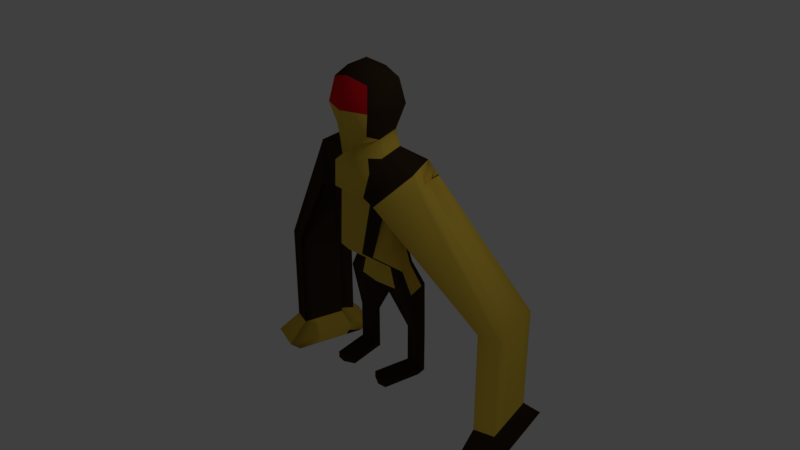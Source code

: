 # Source: PADBiclops1.blend  (saved by Blender 2.79.0; exported with 4.5.12 LTS)
import bpy
from mathutils import Matrix  # noqa: F401  (used for matrix-valued properties, if any)

bpy.ops.wm.read_factory_settings(use_empty=True)
scene = bpy.context.scene
scene.name = 'Scene'

# ---- collections
col_collection_1 = bpy.data.collections.new('Collection 1'); scene.collection.children.link(col_collection_1)
col_collection_10 = bpy.data.collections.new('Collection 10'); scene.collection.children.link(col_collection_10)

# ---- materials (node trees are filled in below, after node groups)
mat_gorrila = bpy.data.materials.new('Gorrila')
mat_gorrila.alpha_threshold = 0.0
mat_gorrila.use_transparent_shadow = False
mat_gorrila.diffuse_color = (1.0, 1.0, 1.0, 1.0)
mat_gorrila.roughness = 0.5
mat_gorrila.line_color = (0.0, 0.0, 0.0, 1.0)
mat_gor_shirt = bpy.data.materials.new('Gor_Shirt')
mat_gor_shirt.alpha_threshold = 0.0
mat_gor_shirt.use_transparent_shadow = False
mat_gor_shirt.diffuse_color = (0.04203, 0.02497, 0.01236, 1.0)
mat_gor_shirt.roughness = 0.5
mat_gor_skin = bpy.data.materials.new('Gor_Skin')
mat_gor_skin.alpha_threshold = 0.0
mat_gor_skin.use_transparent_shadow = False
mat_gor_skin.diffuse_color = (0.8, 0.5454, 0.06092, 1.0)
mat_gor_skin.roughness = 0.5
mat_gor_face = bpy.data.materials.new('Gor_Face')
mat_gor_face.alpha_threshold = 0.0
mat_gor_face.use_transparent_shadow = False
mat_gor_face.diffuse_color = (0.8, 0.006018, 0.01494, 1.0)
mat_gor_face.roughness = 0.5

# ---- material node trees

# ---- world
world_world = bpy.data.worlds.new('World'); scene.world = world_world
world_world.color = (0.05088, 0.05088, 0.05088)
world_world.use_sun_shadow = False
world_world.sun_shadow_jitter_overblur = 0.0
world_world.cycles.sampling_method = 'MANUAL'

# ---- cameras
cam_camera = bpy.data.cameras.new('Camera')
cam_camera.clip_end = 100.0
cam_camera.lens = 35.0
cam_camera.sensor_width = 32.0
cam_camera.sensor_height = 18.0
cam_camera.ortho_scale = 7.314
cam_camera.dof.focus_distance = 0.0
cam_camera.dof.aperture_fstop = 128.0

# ---- lights
light_lamp = bpy.data.lights.new('Lamp', 'POINT')
light_lamp.transmission_factor = 0.0
light_lamp.cutoff_distance = 30.0
light_lamp.energy = 100.0
light_lamp.shadow_buffer_clip_start = 1.001
light_lamp.shadow_soft_size = 0.1
light_lamp.shadow_maximum_resolution = 0.006
light_lamp.use_absolute_resolution = True

# ---- meshes
me_cube = bpy.data.meshes.new('Cube')
me_cube.from_pydata([(0.4898, 0.5234, 3.519), (0.519, -0.4784, 3.566), (0.5916, 0.541, 4.857), (0.5916, -0.4888, 4.857), (0.5137, -0.05535, 3.378), (0.7079, 0.6568, 4.203), (0.7079, -0.6045, 4.203), (0.7079, 0.02614, 5.004), (0.9704, 0.02614, 4.203), (1.521, 0.6367, 2.973), (1.702, -0.06535, 2.789), (0.7179, -0.1736, 2.974), (0.6518, 0.5168, 3.113), (1.09, 1.009, -0.8428), (1.19, 0.4064, -0.9348), (0.7531, -0.5325, 0.3826), (0.6478, 0.7065, 0.5161), (0.8852, 0.3828, -0.3373), (0.7835, 0.833, -0.2213), (0.6391, 0.6949, 0.5163), (0.7835, 0.833, -0.2213), (1.692, 0.8509, 2.549), (0.5014, 0.242, 3.451), (0.6482, 0.2906, 4.929), (0.8355, 0.3501, 4.203), (1.609, 0.2953, 2.884), (0.684, 0.181, 3.045), (1.139, 0.7158, -0.8875), (1.222, 0.1355, 0.509), (0.833, 0.614, -0.2777), (1.36, 0.3173, 2.139), (0.7921, 0.7038, 2.195), (0.9077, 0.2064, 2.038), (1.794, 0.4144, 2.478), (1.902, -0.04666, 2.404), (0.5064, 0.1216, 3.421), (0.6723, 0.1836, 4.959), (0.8901, 0.219, 4.203), (1.646, 0.1493, 2.846), (1.159, 0.5906, -0.9066), (0.6977, 0.03748, 3.016), (1.032, -0.1349, 0.4578), (0.8541, 0.5204, -0.3018), (1.838, 0.2278, 2.448), (0.6679, 0.3489, 3.079), (0.9347, 0.421, 0.5126), (0.8082, 0.7235, -0.2495), (1.266, 0.7184, 2.204), (0.4956, 0.3827, 3.485), (0.6199, 0.4158, 4.893), (0.7717, 0.5034, 4.203), (1.565, 0.466, 2.929), (1.115, 0.8622, -0.8651), (0.8499, 0.4551, 2.116), (1.743, 0.6327, 2.514), (1.521, 0.6323, 2.973), (0.5986, 0.9611, 2.45), (0.7921, 0.693, 2.195), (0.987, -0.7071, 1.925), (1.03, -0.3192, 1.871), (0.5986, 0.9428, 2.45), (0.693, 0.5416, 2.323), (0.8682, -0.2026, 2.086), (0.7875, 0.1405, 2.195), (0.9572, -0.006382, 1.97), (3.181, 2.05, -1.033), (3.276, 1.649, -1.033), (3.849, 1.826, -1.033), (3.755, 2.227, -1.033), (3.57, 0.4003, -1.033), (4.141, 0.5771, -1.033), (3.451, 0.9048, -1.033), (4.023, 1.082, -1.033), (3.943, 1.425, -1.033), (3.375, 1.811, -1.033), (3.613, 0.7882, -1.033), (3.432, 1.563, -1.033), (3.37, 1.248, -1.033), (3.54, 1.101, -1.033), (3.49, 1.314, -1.033), (3.181, 2.05, -3.976), (3.276, 1.649, -3.976), (3.849, 1.826, -3.976), (3.755, 2.227, -3.976), (4.141, 0.5771, -3.976), (3.451, 0.9048, -3.976), (3.37, 1.248, -3.976), (4.023, 1.082, -3.976), (3.943, 1.425, -3.976), (3.375, 1.811, -3.976), (3.57, 0.4003, -3.976), (3.613, 0.7882, -3.976), (3.432, 1.563, -3.976), (3.54, 1.101, -3.976), (3.49, 1.314, -3.976), (2.939, 2.545, -4.561), (3.097, 1.875, -4.561), (4.054, 2.17, -4.561), (3.897, 2.84, -4.561), (3.588, -0.2089, -4.561), (4.541, 0.08622, -4.561), (3.255, 1.206, -4.561), (4.344, 0.9282, -4.561), (4.21, 1.501, -4.561), (3.262, 2.146, -4.561), (3.659, 0.4385, -4.561), (3.359, 1.731, -4.561), (3.389, 0.6331, -4.561), (3.538, 0.9606, -4.561), (3.455, 1.316, -4.561), (3.077, 2.263, -4.876), (3.199, 1.746, -4.876), (3.937, 1.974, -4.876), (3.816, 2.491, -4.876), (3.577, 0.1381, -4.876), (4.313, 0.3658, -4.876), (4.161, 1.016, -4.876), (4.058, 1.457, -4.876), (3.326, 1.955, -4.876), (3.633, 0.6377, -4.876), (3.401, 1.635, -4.876), (3.424, 0.7878, -4.876), (3.32, 1.23, -4.876), (3.539, 1.041, -4.876), (3.475, 1.315, -4.876), (0.2658, 0.5272, 3.444), (0.2817, -0.6274, 3.347), (0.321, 0.594, 4.924), (0.321, -0.5417, 4.924), (0.3841, 0.7762, 4.203), (0.3841, -0.7239, 4.203), (0.3841, 0.02614, 5.156), (0.2788, -0.255, 3.282), (0.4654, 0.7011, 2.894), (0.6457, -0.5158, 2.656), (0.3896, -0.3297, 2.93), (0.3537, 0.542, 3.06), (0.5917, 1.069, -0.8697), (0.4298, 0.7816, 2.147), (0.3516, 0.7487, 0.4752), (0.4804, 0.316, -0.3374), (0.4252, 0.8748, -0.2625), (0.6457, 0.329, -0.9299), (0.9171, 0.6785, -3.447), (0.3517, 0.3178, 5.037), (1.176, 0.7153, -3.447), (0.3649, 0.1998, 5.085), (0.3364, 0.4559, 4.981), (1.161, 0.8028, -3.447), (0.4654, 0.6899, 2.894), (0.5356, -0.6338, 2.005), (0.3248, 0.9075, 2.381), (0.5589, -0.407, 1.88), (0.4298, 0.7802, 2.147), (0.4087, -0.599, 0.3814), (0.008436, 0.7974, -1.379), (0.01833, 0.6618, -1.39), (0.01325, 0.7315, -1.384), (0.0153, 0.7033, -1.387), (0.01084, 0.7644, -1.382), (1.161, 0.8028, -2.345), (1.176, 0.7153, -2.345), (0.9171, 0.6785, -2.345), (0.6191, 0.8366, -2.345), (1.14, 0.9318, -2.345), (1.151, 0.8622, -2.345), (0.6144, 0.901, -2.345), (0.8915, 1.03, -2.345), (0.6156, 0.8853, -2.345), (1.128, 1.001, -2.345), (0.6177, 0.8563, -2.345), (0.6167, 0.8697, -2.345), (0.6191, 0.8366, -3.447), (1.14, 0.9318, -3.447), (1.151, 0.8622, -3.447), (0.6144, 0.901, -3.447), (0.8915, 1.03, -3.447), (0.6156, 0.8853, -3.447), (1.128, 1.001, -3.447), (0.6177, 0.8563, -3.447), (0.6167, 0.8697, -3.447), (1.161, 0.8028, -3.641), (1.176, 0.7153, -3.641), (0.9171, 0.6785, -3.641), (0.6191, 0.8366, -3.641), (1.14, 0.9318, -3.641), (1.151, 0.8622, -3.641), (0.6144, 0.901, -3.641), (0.8915, 1.03, -3.641), (0.8977, 0.9445, -3.641), (0.6156, 0.8853, -3.641), (1.128, 1.001, -3.641), (0.6177, 0.8563, -3.641), (0.9093, 0.786, -3.641), (0.9039, 0.8591, -3.641), (0.6167, 0.8697, -3.641), (0.7298, -0.3923, -3.447), (0.4318, -0.2342, -3.447), (0.9882, -0.3555, -3.641), (0.9882, -0.3555, -3.447), (0.7298, -0.3923, -3.641), (0.4318, -0.2342, -3.641), (-0.4898, 0.5234, 3.519), (-0.519, -0.4784, 3.566), (-0.5916, 0.541, 4.857), (-0.5916, -0.4888, 4.857), (-0.5137, -0.05535, 3.378), (0.0, 0.5317, 3.354), (-0.7079, 0.6568, 4.203), (0.0, -0.8042, 3.087), (-0.7079, -0.6045, 4.203), (-0.7079, 0.02614, 5.004), (0.0, 0.6568, 5.004), (0.0, -0.6045, 5.004), (0.0, 0.918, 4.203), (0.0, -0.8657, 4.203), (-0.9704, 0.02614, 4.203), (0.0, 0.02614, 5.336), (0.0, -0.4919, 3.169), (-1.521, 0.6367, 2.973), (-1.702, -0.06535, 2.789), (0.0, 0.6717, 2.709), (0.0, -0.4578, 2.59), (0.0, 0.572, 2.996), (-0.7179, -0.1736, 2.974), (-0.6518, 0.5168, 3.113), (0.0, -0.5148, 2.877), (-1.09, 1.009, -0.8428), (-1.19, 0.4064, -0.9348), (0.0, 1.141, -0.9017), (0.0, 0.2371, -0.9242), (0.0, -0.5468, 2.099), (0.0, 0.8738, 2.089), (-0.7531, -0.5325, 0.3826), (0.0, 0.7987, 0.4267), (-0.6478, 0.7065, 0.5161), (-0.8852, 0.3828, -0.3373), (0.0, 0.2368, -0.3375), (0.0, 0.9244, -0.3115), (-0.7835, 0.833, -0.2213), (0.0, 0.7987, 0.4267), (-0.6391, 0.6949, 0.5163), (0.0, 0.9244, -0.3115), (-0.7835, 0.833, -0.2213), (-1.692, 0.8509, 2.549), (-0.5014, 0.242, 3.451), (-0.6482, 0.2906, 4.929), (-0.8355, 0.3501, 4.203), (0.0, 0.3501, 5.165), (-1.609, 0.2953, 2.884), (-0.684, 0.181, 3.045), (-1.139, 0.7158, -0.8875), (-1.222, 0.1355, 0.509), (-0.833, 0.614, -0.2777), (-1.36, 0.3173, 2.139), (-0.7921, 0.7038, 2.195), (-0.9077, 0.2064, 2.038), (-1.794, 0.4144, 2.478), (-1.902, -0.04666, 2.404), (-0.5064, 0.1216, 3.421), (-0.6723, 0.1836, 4.959), (-0.8901, 0.219, 4.203), (0.0, 0.219, 5.234), (-1.646, 0.1493, 2.846), (-1.159, 0.5906, -0.9066), (-0.6977, 0.03748, 3.016), (-1.032, -0.1349, 0.4578), (-0.8541, 0.5204, -0.3018), (-1.838, 0.2278, 2.448), (-0.6679, 0.3489, 3.079), (-0.9347, 0.421, 0.5126), (-0.8082, 0.7235, -0.2495), (-1.266, 0.7184, 2.204), (-0.4956, 0.3827, 3.485), (-0.6199, 0.4158, 4.893), (-0.7717, 0.5034, 4.203), (0.0, 0.5034, 5.085), (-1.565, 0.466, 2.929), (-1.115, 0.8622, -0.8651), (-0.8499, 0.4551, 2.116), (-1.743, 0.6327, 2.514), (-1.521, 0.6323, 2.973), (0.0, 0.657, 2.709), (0.0, 0.8438, 2.298), (-0.5986, 0.9611, 2.45), (0.0, 0.8836, 2.089), (-0.7921, 0.693, 2.195), (-0.987, -0.7071, 1.925), (-1.03, -0.3192, 1.871), (0.0, -0.5113, 1.891), (0.0, -0.6779, 0.38), (-0.5986, 0.9428, 2.45), (-0.693, 0.5416, 2.323), (-0.8682, -0.2026, 2.086), (-0.7875, 0.1405, 2.195), (-0.9572, -0.006382, 1.97), (-3.181, 2.05, -1.033), (-3.276, 1.649, -1.033), (-3.849, 1.826, -1.033), (-3.755, 2.227, -1.033), (-3.57, 0.4003, -1.033), (-4.141, 0.5771, -1.033), (-3.451, 0.9048, -1.033), (-4.023, 1.082, -1.033), (-3.943, 1.425, -1.033), (-3.375, 1.811, -1.033), (-3.613, 0.7882, -1.033), (-3.432, 1.563, -1.033), (-3.37, 1.248, -1.033), (-3.54, 1.101, -1.033), (-3.49, 1.314, -1.033), (-3.181, 2.05, -3.976), (-3.276, 1.649, -3.976), (-3.849, 1.826, -3.976), (-3.755, 2.227, -3.976), (-4.141, 0.5771, -3.976), (-3.451, 0.9048, -3.976), (-3.37, 1.248, -3.976), (-4.023, 1.082, -3.976), (-3.943, 1.425, -3.976), (-3.375, 1.811, -3.976), (-3.57, 0.4003, -3.976), (-3.613, 0.7882, -3.976), (-3.432, 1.563, -3.976), (-3.54, 1.101, -3.976), (-3.49, 1.314, -3.976), (-2.939, 2.545, -4.561), (-3.097, 1.875, -4.561), (-4.054, 2.17, -4.561), (-3.897, 2.84, -4.561), (-3.588, -0.2089, -4.561), (-4.541, 0.08622, -4.561), (-3.255, 1.206, -4.561), (-4.344, 0.9282, -4.561), (-4.21, 1.501, -4.561), (-3.262, 2.146, -4.561), (-3.659, 0.4385, -4.561), (-3.359, 1.731, -4.561), (-3.389, 0.6331, -4.561), (-3.538, 0.9606, -4.561), (-3.455, 1.316, -4.561), (-3.077, 2.263, -4.876), (-3.199, 1.746, -4.876), (-3.937, 1.974, -4.876), (-3.816, 2.491, -4.876), (-3.577, 0.1381, -4.876), (-4.313, 0.3658, -4.876), (-4.161, 1.016, -4.876), (-4.058, 1.457, -4.876), (-3.326, 1.955, -4.876), (-3.633, 0.6377, -4.876), (-3.401, 1.635, -4.876), (-3.424, 0.7878, -4.876), (-3.32, 1.23, -4.876), (-3.539, 1.041, -4.876), (-3.475, 1.315, -4.876), (-0.2658, 0.5272, 3.444), (-0.2817, -0.6274, 3.347), (-0.321, 0.594, 4.924), (-0.321, -0.5417, 4.924), (-0.3841, 0.7762, 4.203), (-0.3841, -0.7239, 4.203), (-0.3841, 0.02614, 5.156), (-0.2788, -0.255, 3.282), (-0.4654, 0.7011, 2.894), (-0.6457, -0.5158, 2.656), (-0.3896, -0.3297, 2.93), (-0.3537, 0.542, 3.06), (-0.5917, 1.069, -0.8697), (-0.4298, 0.7816, 2.147), (-0.3516, 0.7487, 0.4752), (-0.4804, 0.316, -0.3374), (-0.4252, 0.8748, -0.2625), (-0.6457, 0.329, -0.9299), (-0.9171, 0.6785, -3.447), (-0.3517, 0.3178, 5.037), (-1.176, 0.7153, -3.447), (-0.3649, 0.1998, 5.085), (-0.3364, 0.4559, 4.981), (-1.161, 0.8028, -3.447), (-0.4654, 0.6899, 2.894), (-0.5356, -0.6338, 2.005), (-0.3248, 0.9075, 2.381), (-0.5589, -0.407, 1.88), (-0.4298, 0.7802, 2.147), (-0.4087, -0.599, 0.3814), (-0.008436, 0.7974, -1.379), (0.0, 0.8105, -1.385), (-0.01833, 0.6618, -1.39), (0.0, 0.6449, -1.389), (0.0, 0.7703, -1.386), (0.0, 0.6956, -1.388), (0.0, 0.73, -1.387), (-0.01325, 0.7315, -1.384), (-0.0153, 0.7033, -1.387), (-0.01084, 0.7644, -1.382), (-1.161, 0.8028, -2.345), (-1.176, 0.7153, -2.345), (-0.9171, 0.6785, -2.345), (-0.6191, 0.8366, -2.345), (-1.14, 0.9318, -2.345), (-1.151, 0.8622, -2.345), (-0.6144, 0.901, -2.345), (-0.8915, 1.03, -2.345), (-0.6156, 0.8853, -2.345), (-1.128, 1.001, -2.345), (-0.6177, 0.8563, -2.345), (-0.6167, 0.8697, -2.345), (-0.6191, 0.8366, -3.447), (-1.14, 0.9318, -3.447), (-1.151, 0.8622, -3.447), (-0.6144, 0.901, -3.447), (-0.8915, 1.03, -3.447), (-0.6156, 0.8853, -3.447), (-1.128, 1.001, -3.447), (-0.6177, 0.8563, -3.447), (-0.6167, 0.8697, -3.447), (-1.161, 0.8028, -3.641), (-1.176, 0.7153, -3.641), (-0.9171, 0.6785, -3.641), (-0.6191, 0.8366, -3.641), (-1.14, 0.9318, -3.641), (-1.151, 0.8622, -3.641), (-0.6144, 0.901, -3.641), (-0.8915, 1.03, -3.641), (-0.8977, 0.9445, -3.641), (-0.6156, 0.8853, -3.641), (-1.128, 1.001, -3.641), (-0.6177, 0.8563, -3.641), (-0.9093, 0.786, -3.641), (-0.9039, 0.8591, -3.641), (-0.6167, 0.8697, -3.641), (-0.7298, -0.3923, -3.447), (-0.4318, -0.2342, -3.447), (-0.9882, -0.3555, -3.641), (-0.9882, -0.3555, -3.447), (-0.7298, -0.3923, -3.641), (-0.4318, -0.2342, -3.641), (0.3516, 0.7416, 0.476), (0.431, 0.8741, -0.2619), (-0.3506, 0.7418, 0.4759), (-0.4298, 0.8743, -0.262)], [], [(8, 7, 3, 6), (127, 129, 214, 212), (129, 125, 207, 214), (126, 130, 215, 209), (130, 128, 213, 215), (4, 8, 6, 1), (35, 37, 8, 4), (37, 36, 7, 8), (131, 217, 213, 128), (146, 262, 217, 131), (40, 11, 10, 38), (132, 126, 209, 218), (42, 17, 14, 39), (136, 12, 9, 133), (135, 226, 222, 134), (132, 218, 226, 135), (125, 0, 12, 136), (35, 4, 11, 40), (158, 157, 171, 170), (141, 18, 13, 137), (134, 222, 231, 150), (9, 60, 56, 55), (138, 232, 285, 153), (138, 31, 16, 139), (64, 59, 15, 41), (154, 290, 237, 140), (38, 10, 34, 43), (41, 15, 17, 42), (438, 19, 20, 439), (10, 58, 34), (47, 30, 33, 54), (60, 9, 21), (140, 237, 230, 142), (45, 28, 29, 46), (51, 25, 30, 47), (53, 32, 28, 45), (229, 137, 155, 387), (48, 22, 26, 44), (46, 29, 27, 52), (44, 26, 25, 51), (147, 276, 248, 144), (50, 49, 23, 24), (48, 50, 24, 22), (64, 32, 79, 78), (34, 58, 69, 70), (63, 62, 71, 77), (21, 54, 67, 68), (30, 43, 33), (28, 41, 42, 29), (25, 38, 43, 30), (32, 64, 41, 28), (137, 13, 169, 167), (22, 35, 40, 26), (29, 42, 39, 27), (26, 40, 38, 25), (144, 248, 262, 146), (24, 23, 36, 37), (22, 24, 37, 35), (133, 9, 55, 149), (59, 64, 78, 75), (0, 5, 50, 48), (5, 2, 49, 50), (127, 212, 276, 147), (12, 44, 51, 9), (18, 46, 52, 13), (0, 48, 44, 12), (52, 27, 165, 164), (31, 53, 45, 16), (9, 51, 47, 21), (16, 45, 46, 18), (21, 47, 54), (149, 55, 56, 151), (150, 231, 289, 152), (151, 56, 57, 153), (152, 289, 290, 154), (53, 31, 74, 76), (57, 56, 60, 31), (62, 58, 69, 71), (58, 59, 75, 69), (79, 76, 92, 94), (76, 74, 89, 92), (68, 67, 82, 83), (66, 77, 86, 81), (72, 70, 84, 87), (69, 75, 91, 90), (69, 90, 85, 71), (75, 78, 93, 91), (63, 77, 66, 61), (60, 21, 68, 65), (32, 53, 76, 79), (54, 33, 73, 67), (31, 60, 65, 74), (43, 34, 70, 72), (33, 43, 72, 73), (91, 93, 108, 105), (89, 80, 95, 104), (85, 90, 99, 107), (88, 87, 102, 103), (85, 107, 101, 86), (82, 88, 103, 97), (93, 94, 109, 108), (80, 83, 98, 95), (70, 69, 90, 84), (77, 71, 85, 86), (65, 68, 83, 80), (78, 79, 94, 93), (67, 73, 88, 82), (73, 72, 87, 88), (74, 65, 80, 89), (101, 122, 111, 96), (101, 107, 121, 122), (100, 99, 114, 115), (109, 106, 120, 124), (106, 104, 118, 120), (98, 97, 112, 113), (102, 100, 115, 116), (99, 105, 119, 114), (90, 91, 105, 99), (87, 84, 100, 102), (83, 82, 97, 98), (92, 89, 104, 106), (94, 92, 106, 109), (84, 90, 99, 100), (86, 101, 96, 81), (111, 110, 113, 112), (121, 122, 117, 116), (114, 121, 116, 115), (122, 111, 112, 117), (121, 114, 119, 123), (111, 122, 124, 120), (122, 121, 123, 124), (110, 111, 120, 118), (95, 98, 113, 110), (108, 109, 124, 123), (97, 103, 117, 112), (103, 102, 116, 117), (107, 99, 114, 121), (104, 95, 110, 118), (105, 108, 123, 119), (59, 152, 154, 15), (283, 151, 153, 285), (58, 150, 152, 59), (282, 149, 151, 283), (159, 155, 166, 168), (2, 127, 147, 49), (221, 133, 149, 282), (23, 144, 146, 36), (39, 14, 161, 160), (49, 147, 144, 23), (156, 158, 170, 163), (17, 140, 142, 14), (15, 154, 140, 17), (232, 138, 139, 234), (31, 138, 153, 57), (10, 134, 150, 58), (238, 141, 137, 229), (13, 52, 164, 169), (207, 125, 136, 223), (4, 132, 135, 11), (11, 135, 134, 10), (223, 136, 133, 221), (4, 1, 126, 132), (36, 146, 131, 7), (7, 131, 128, 3), (6, 3, 128, 130), (1, 6, 130, 126), (5, 0, 125, 129), (2, 5, 129, 127), (158, 156, 389, 391), (159, 157, 392, 390), (157, 158, 391, 392), (155, 159, 390, 387), (142, 156, 163, 162), (142, 230, 389, 156), (163, 170, 179, 172), (169, 164, 173, 178), (161, 162, 143, 145), (164, 165, 174, 173), (171, 168, 177, 180), (167, 169, 178, 176), (162, 163, 172, 143), (170, 171, 180, 179), (155, 137, 167, 166), (14, 142, 162, 161), (27, 39, 160, 165), (157, 159, 168, 171), (172, 179, 192, 184), (178, 173, 185, 191), (183, 182, 198, 200), (173, 174, 186, 185), (180, 177, 190, 195), (176, 178, 191, 188), (172, 184, 201, 197), (179, 180, 195, 192), (166, 167, 176, 175), (160, 161, 145, 148), (168, 166, 175, 177), (165, 160, 148, 174), (194, 193, 192, 195), (188, 189, 190, 187), (193, 183, 184, 192), (191, 185, 189, 188), (186, 181, 193, 194), (185, 186, 194, 189), (181, 182, 183, 193), (189, 194, 195, 190), (175, 176, 188, 187), (148, 145, 182, 181), (177, 175, 187, 190), (174, 148, 181, 186), (199, 196, 200, 198), (196, 197, 201, 200), (145, 143, 196, 199), (182, 145, 199, 198), (184, 183, 200, 201), (143, 172, 197, 196), (216, 210, 205, 211), (358, 212, 214, 360), (360, 214, 207, 356), (357, 209, 215, 361), (361, 215, 213, 359), (206, 203, 210, 216), (259, 206, 216, 261), (261, 216, 211, 260), (362, 359, 213, 217), (377, 362, 217, 262), (265, 263, 220, 224), (363, 218, 209, 357), (267, 264, 228, 236), (367, 364, 219, 225), (366, 365, 222, 226), (363, 366, 226, 218), (356, 367, 225, 202), (259, 265, 224, 206), (394, 406, 407, 393), (372, 368, 227, 239), (365, 381, 231, 222), (219, 281, 284, 291), (369, 384, 285, 232), (369, 370, 235, 255), (295, 266, 233, 288), (385, 371, 237, 290), (263, 268, 258, 220), (266, 267, 236, 233), (440, 441, 243, 241), (220, 258, 287), (272, 280, 257, 254), (291, 244, 219), (371, 373, 230, 237), (270, 271, 253, 252), (277, 272, 254, 249), (279, 270, 252, 256), (229, 387, 386, 368), (273, 269, 250, 245), (271, 278, 251, 253), (269, 277, 249, 250), (378, 375, 248, 276), (275, 247, 246, 274), (273, 245, 247, 275), (295, 309, 310, 256), (258, 301, 300, 287), (294, 308, 302, 293), (244, 299, 298, 280), (254, 257, 268), (252, 253, 267, 266), (249, 254, 268, 263), (256, 252, 266, 295), (368, 403, 405, 227), (245, 250, 265, 259), (253, 251, 264, 267), (250, 249, 263, 265), (375, 377, 262, 248), (247, 261, 260, 246), (245, 259, 261, 247), (364, 380, 281, 219), (288, 306, 309, 295), (202, 273, 275, 208), (208, 275, 274, 204), (358, 378, 276, 212), (225, 219, 277, 269), (239, 227, 278, 271), (202, 225, 269, 273), (278, 400, 401, 251), (255, 235, 270, 279), (219, 244, 272, 277), (235, 239, 271, 270), (244, 280, 272), (380, 382, 284, 281), (381, 383, 289, 231), (382, 384, 286, 284), (383, 385, 290, 289), (279, 307, 305, 255), (286, 255, 291, 284), (293, 302, 300, 287), (287, 300, 306, 288), (310, 325, 323, 307), (307, 323, 320, 305), (299, 314, 313, 298), (297, 312, 317, 308), (303, 318, 315, 301), (300, 321, 322, 306), (300, 302, 316, 321), (306, 322, 324, 309), (294, 292, 297, 308), (291, 296, 299, 244), (256, 310, 307, 279), (280, 298, 304, 257), (255, 305, 296, 291), (268, 303, 301, 258), (257, 304, 303, 268), (322, 336, 339, 324), (320, 335, 326, 311), (316, 338, 330, 321), (319, 334, 333, 318), (316, 317, 332, 338), (313, 328, 334, 319), (324, 339, 340, 325), (311, 326, 329, 314), (301, 315, 321, 300), (308, 317, 316, 302), (296, 311, 314, 299), (309, 324, 325, 310), (298, 313, 319, 304), (304, 319, 318, 303), (305, 320, 311, 296), (332, 327, 342, 353), (332, 353, 352, 338), (331, 346, 345, 330), (340, 355, 351, 337), (337, 351, 349, 335), (329, 344, 343, 328), (333, 347, 346, 331), (330, 345, 350, 336), (321, 330, 336, 322), (318, 333, 331, 315), (314, 329, 328, 313), (323, 337, 335, 320), (325, 340, 337, 323), (315, 331, 330, 321), (317, 312, 327, 332), (342, 343, 344, 341), (352, 347, 348, 353), (345, 346, 347, 352), (353, 348, 343, 342), (352, 354, 350, 345), (342, 351, 355, 353), (353, 355, 354, 352), (341, 349, 351, 342), (326, 341, 344, 329), (339, 354, 355, 340), (328, 343, 348, 334), (334, 348, 347, 333), (338, 352, 345, 330), (335, 349, 341, 326), (336, 350, 354, 339), (288, 233, 385, 383), (283, 285, 384, 382), (287, 288, 383, 381), (282, 283, 382, 380), (395, 404, 402, 386), (204, 274, 378, 358), (221, 282, 380, 364), (246, 260, 377, 375), (264, 396, 397, 228), (274, 246, 375, 378), (388, 399, 406, 394), (236, 228, 373, 371), (233, 236, 371, 385), (232, 234, 370, 369), (255, 286, 384, 369), (220, 287, 381, 365), (238, 229, 368, 372), (227, 405, 400, 278), (207, 223, 367, 356), (206, 224, 366, 363), (224, 220, 365, 366), (223, 221, 364, 367), (206, 363, 357, 203), (260, 211, 362, 377), (211, 205, 359, 362), (210, 361, 359, 205), (203, 357, 361, 210), (208, 360, 356, 202), (204, 358, 360, 208), (394, 391, 389, 388), (395, 390, 392, 393), (393, 392, 391, 394), (386, 387, 390, 395), (373, 398, 399, 388), (373, 388, 389, 230), (399, 408, 415, 406), (405, 414, 409, 400), (397, 376, 374, 398), (400, 409, 410, 401), (407, 416, 413, 404), (403, 412, 414, 405), (398, 374, 408, 399), (406, 415, 416, 407), (386, 402, 403, 368), (228, 397, 398, 373), (251, 401, 396, 264), (393, 407, 404, 395), (408, 420, 428, 415), (414, 427, 421, 409), (419, 436, 434, 418), (409, 421, 422, 410), (416, 431, 426, 413), (412, 424, 427, 414), (408, 433, 437, 420), (415, 428, 431, 416), (402, 411, 412, 403), (396, 379, 376, 397), (404, 413, 411, 402), (401, 410, 379, 396), (430, 431, 428, 429), (424, 423, 426, 425), (429, 428, 420, 419), (427, 424, 425, 421), (422, 430, 429, 417), (421, 425, 430, 422), (417, 429, 419, 418), (425, 426, 431, 430), (411, 423, 424, 412), (379, 417, 418, 376), (413, 426, 423, 411), (410, 422, 417, 379), (435, 434, 436, 432), (432, 436, 437, 433), (376, 435, 432, 374), (418, 434, 435, 376), (420, 437, 436, 419), (374, 432, 433, 408), (240, 438, 439, 242), (240, 242, 441, 440)])
me_cube.polygons.foreach_set('use_smooth', [True] * 434)
me_cube.polygons.foreach_set('material_index', [1, 1, 1, 2, 3, 1, 1, 1, 1, 1, 1, 2, 2, 1, 2, 2, 2, 2, 1, 1, 2, 0, 0, 1, 2, 2, 2, 2, 1, 2, 2, 2, 2, 2, 2, 2, 1, 2, 2, 1, 1, 1, 1, 2, 2, 2, 2, 2, 2, 2, 2, 1, 2, 2, 1, 1, 1, 1, 1, 2, 1, 1, 1, 1, 1, 2, 1, 1, 2, 1, 2, 1, 2, 1, 2, 2, 0, 2, 2, 2, 2, 2, 2, 2, 2, 2, 2, 2, 2, 2, 2, 2, 2, 2, 1, 1, 1, 1, 1, 1, 1, 1, 2, 2, 2, 2, 2, 2, 2, 1, 1, 1, 1, 1, 1, 1, 0, 1, 1, 1, 1, 1, 1, 1, 1, 1, 1, 1, 1, 1, 1, 1, 1, 1, 1, 1, 1, 1, 1, 1, 2, 1, 2, 1, 1, 0, 1, 1, 1, 1, 1, 1, 2, 1, 1, 2, 1, 2, 2, 1, 2, 2, 1, 1, 3, 2, 1, 1, 1, 1, 1, 1, 1, 1, 1, 1, 1, 1, 1, 1, 1, 1, 1, 1, 1, 1, 1, 1, 1, 1, 1, 1, 1, 1, 1, 1, 1, 1, 1, 1, 1, 1, 1, 1, 1, 1, 1, 1, 1, 1, 1, 1, 1, 1, 1, 1, 1, 1, 1, 2, 3, 1, 1, 1, 1, 1, 1, 2, 2, 1, 2, 2, 2, 2, 1, 1, 2, 0, 0, 1, 2, 2, 1, 2, 1, 1, 1, 1, 2, 2, 1, 2, 1, 2, 2, 1, 1, 1, 1, 1, 1, 1, 1, 1, 2, 1, 2, 1, 2, 2, 1, 1, 1, 1, 1, 1, 1, 1, 1, 1, 2, 2, 1, 1, 1, 1, 1, 1, 2, 1, 2, 1, 0, 1, 1, 1, 1, 1, 1, 1, 1, 1, 1, 1, 1, 1, 1, 1, 1, 1, 0, 2, 2, 2, 2, 2, 0, 2, 1, 1, 1, 1, 1, 1, 1, 2, 2, 2, 2, 2, 2, 2, 0, 0, 2, 2, 2, 2, 2, 2, 2, 2, 2, 2, 2, 2, 2, 2, 2, 0, 2, 2, 2, 2, 0, 1, 2, 1, 2, 1, 1, 2, 1, 1, 1, 1, 1, 1, 2, 1, 1, 2, 1, 2, 2, 1, 2, 2, 1, 1, 3, 2, 1, 1, 1, 1, 1, 1, 1, 1, 1, 1, 1, 1, 1, 1, 1, 1, 1, 1, 1, 1, 1, 1, 1, 1, 1, 1, 1, 1, 1, 1, 1, 1, 1, 1, 1, 1, 1, 1, 1, 1, 1, 1, 1, 1, 1, 1, 1, 1, 1, 1, 2, 2])
me_cube.materials.append(mat_gorrila)
me_cube.materials.append(mat_gor_shirt)
me_cube.materials.append(mat_gor_skin)
me_cube.materials.append(mat_gor_face)
me_cube.materials.append(None)
me_cube.use_remesh_preserve_volume = False
me_cube.use_remesh_preserve_attributes = False
me_cube.use_mirror_vertex_groups = False
me_cube.update()
arm_armature = bpy.data.armatures.new('Armature')  # bones are not reproduced

# ---- objects
ob_cube = bpy.data.objects.new('Cube', me_cube)
ob_lamp = bpy.data.objects.new('Lamp', light_lamp)
ob_camera = bpy.data.objects.new('Camera', cam_camera)
ob_armature = bpy.data.objects.new('Armature', arm_armature)

# ---- transforms, parenting, visibility, modifiers, constraints
ob_cube.parent = ob_armature
ob_cube.matrix_parent_inverse = Matrix(((1.535, 0.0, 0.0, -0.03501), (0.0, 1.535, 0.0, -0.06636), (0.0, 0.0, 1.535, 0.2483), (0.0, 0.0, 0.0, 1.0)))
ob_cube.location = (0.0, 0.0, 0.0)
ob_cube.scale = (0.484, 0.484, 0.484)
ob_cube.lock_rotations_4d = False
ob_cube.empty_display_type = 'ARROWS'
ob_cube.lineart.crease_threshold = 0.0
_vg = ob_cube.vertex_groups.new(name='Abs.m')
for _i, _w in zip([13, 14, 15, 16, 17, 18, 19, 20, 27, 28, 29, 39, 41, 42, 45, 46, 52, 137, 139, 140, 141, 142, 154, 155, 156, 157, 158, 159, 163, 166, 168, 170, 171, 227, 228, 229, 230, 233, 234, 235, 236, 237, 238, 239, 240, 241, 242, 243, 251, 252, 253, 264, 266, 267, 270, 271, 278, 290, 368, 370, 371, 372, 373, 385, 386, 387, 388, 389, 390, 391, 392, 393, 394, 395, 399, 402, 404, 406, 407, 438, 439, 440, 441], [0.1352, 0.1162, 0.07725, 0.08345, 0.6569, 0.663, 0.3577, 0.663, 0.1211, 0.086, 0.668, 0.1178, 0.09271, 0.6665, 0.09756, 0.6656, 0.127, 0.2251, 0.07223, 0.8069, 0.7462, 0.1774, 0.07561, 0.8743, 0.8677, 0.8739, 0.872, 0.875, 0.01268, 0.01444, 0.01346, 0.01253, 0.0128, 0.1376, 0.1203, 0.8238, 0.8888, 0.08266, 0.06168, 0.08727, 0.6213, 0.9864, 0.8508, 0.6321, 0.2988, 0.3683, 0.8128, 0.6515, 0.1235, 0.09168, 0.632, 0.1206, 0.09801, 0.6299, 0.1027, 0.6317, 0.1292, 0.06728, 0.2287, 0.07427, 0.7664, 0.72, 0.1879, 0.08028, 0.874, 0.8743, 0.8647, 0.8781, 0.8746, 0.8721, 0.8733, 0.8722, 0.8697, 0.8739, 0.006051, 0.007917, 0.006874, 0.005876, 0.006171, 0.3282, 0.7379, 0.3336, 0.7321]): _vg.add([_i], _w, 'REPLACE')
_vg = ob_cube.vertex_groups.new(name='Chest.M')
for _i, _w in zip([0, 1, 4, 9, 10, 11, 12, 15, 16, 17, 18, 19, 20, 21, 22, 25, 26, 28, 29, 31, 32, 35, 38, 40, 41, 42, 44, 45, 46, 47, 48, 51, 53, 54, 55, 56, 57, 58, 59, 60, 61, 62, 63, 64, 66, 77, 125, 126, 132, 133, 134, 135, 136, 138, 139, 140, 141, 149, 150, 151, 152, 153, 154, 202, 203, 206, 207, 209, 218, 219, 220, 221, 222, 223, 224, 225, 226, 231, 232, 233, 234, 235, 236, 238, 239, 240, 241, 242, 243, 244, 245, 249, 250, 252, 253, 255, 256, 259, 263, 265, 266, 267, 269, 270, 271, 273, 277, 279, 281, 282, 283, 284, 285, 286, 287, 288, 289, 290, 291, 292, 293, 294, 295, 297, 302, 308, 356, 357, 363, 364, 365, 366, 367, 369, 370, 371, 372, 380, 381, 382, 383, 384, 385, 438, 439, 440, 441], [0.07884, 0.06176, 0.1107, 0.1091, 0.06985, 0.671, 0.4945, 0.8525, 0.814, 0.133, 0.1163, 0.6423, 0.337, 0.06817, 0.09307, 0.07585, 0.5912, 0.7958, 0.1311, 0.2254, 0.1209, 0.09596, 0.07124, 0.6224, 0.7964, 0.1318, 0.548, 0.7876, 0.1267, 0.0117, 0.08935, 0.09188, 0.1529, 0.02391, 0.1092, 0.4402, 0.2259, 0.3078, 0.1741, 0.4292, 0.8023, 0.6525, 0.7806, 0.1191, 0.002212, 0.006236, 0.102, 0.097, 0.1768, 0.3931, 0.744, 0.7245, 0.5616, 0.4866, 0.824, 0.07604, 0.0552, 0.3891, 0.7143, 0.5901, 0.6974, 0.487, 0.891, 0.0861, 0.07063, 0.1283, 0.1169, 0.1574, 0.2725, 0.08052, 0.06709, 0.6251, 0.8647, 0.6513, 0.6242, 0.4438, 0.7158, 0.8779, 0.6722, 0.8353, 0.8447, 0.7941, 0.144, 0.007637, 0.1247, 0.7012, 0.6317, 0.1872, 0.3485, 0.0101, 0.1063, 0.06514, 0.5388, 0.7716, 0.1417, 0.1158, 0.07888, 0.1121, 0.06486, 0.5717, 0.7738, 0.1428, 0.4959, 0.7626, 0.1363, 0.09872, 0.07348, 0.08625, 0.08064, 0.6352, 0.6625, 0.1833, 0.6713, 0.1167, 0.2825, 0.1521, 0.8784, 0.9097, 0.1603, 0.7571, 0.6106, 0.7345, 0.08938, 0.01167, 0.007417, 0.01561, 0.107, 0.1022, 0.1895, 0.3383, 0.7065, 0.6884, 0.5062, 0.4142, 0.813, 0.09101, 0.06178, 0.3332, 0.6807, 0.4822, 0.6617, 0.4143, 0.8791, 0.6718, 0.2621, 0.6664, 0.2679]): _vg.add([_i], _w, 'REPLACE')
_vg = ob_cube.vertex_groups.new(name='Neck.m')
for _i, _w in zip([0, 1, 2, 4, 5, 6, 8, 9, 11, 12, 22, 24, 25, 26, 35, 37, 40, 44, 48, 49, 50, 51, 55, 56, 60, 125, 126, 129, 130, 132, 133, 134, 135, 136, 138, 149, 151, 153, 202, 203, 204, 206, 207, 208, 209, 210, 214, 215, 216, 218, 219, 221, 222, 223, 224, 225, 226, 232, 245, 246, 247, 249, 250, 259, 261, 265, 269, 273, 274, 275, 277, 281, 282, 283, 284, 285, 291, 356, 357, 360, 361, 363, 364, 365, 366, 367, 369, 380, 382, 384], [0.5962, 0.2688, 0.01189, 0.7153, 0.1087, 0.05733, 0.1003, 0.04356, 0.1427, 0.2596, 0.7273, 0.1127, 0.002, 0.2146, 0.746, 0.11, 0.1911, 0.2371, 0.6758, 0.002703, 0.1124, 0.02223, 0.04399, 0.05553, 0.04367, 0.7227, 0.2198, 0.1134, 0.05889, 0.5925, 0.4076, 0.0604, 0.1502, 0.3362, 0.0182, 0.4079, 0.07566, 0.01851, 0.5779, 0.2584, 0.02135, 0.654, 0.7871, 0.1154, 0.1598, 0.06171, 0.1091, 0.05833, 0.1056, 0.2951, 0.04195, 0.2342, 0.039, 0.2636, 0.1521, 0.267, 0.1094, 0.007841, 0.674, 0.004472, 0.1191, 0.003759, 0.2236, 0.6853, 0.1159, 0.2, 0.2457, 0.6373, 0.01229, 0.1192, 0.0226, 0.04236, 0.221, 0.06347, 0.05325, 0.01067, 0.03984, 0.6983, 0.2118, 0.1176, 0.06074, 0.5479, 0.3849, 0.06734, 0.1578, 0.3428, 0.01707, 0.3843, 0.07477, 0.01737]): _vg.add([_i], _w, 'REPLACE')
_vg = ob_cube.vertex_groups.new(name='Face.m')
for _i, _w in zip([0, 1, 2, 3, 4, 5, 6, 7, 8, 11, 12, 22, 23, 24, 26, 35, 36, 37, 40, 44, 48, 49, 50, 125, 126, 127, 128, 129, 130, 131, 132, 135, 136, 144, 146, 147, 202, 203, 204, 205, 206, 207, 208, 209, 210, 211, 212, 213, 214, 215, 216, 217, 218, 222, 223, 224, 225, 226, 245, 246, 247, 248, 250, 259, 260, 261, 262, 265, 269, 273, 274, 275, 276, 356, 357, 358, 359, 360, 361, 362, 363, 364, 365, 366, 367, 375, 377, 378, 380], [0.3041, 0.6607, 0.9637, 0.9744, 0.1523, 0.8725, 0.9267, 0.9799, 0.8813, 0.02285, 0.05181, 0.1554, 0.9734, 0.8678, 0.03185, 0.1354, 0.9764, 0.8707, 0.02708, 0.04289, 0.2098, 0.969, 0.8682, 0.1605, 0.6748, 0.9744, 0.9813, 0.8676, 0.9241, 0.9934, 0.2133, 0.06518, 0.04517, 0.9885, 0.9918, 0.9825, 0.3065, 0.6584, 0.9569, 0.9698, 0.1859, 0.08063, 0.8605, 0.672, 0.9184, 0.974, 0.979, 0.9846, 0.8717, 0.9233, 0.8696, 0.9967, 0.4135, 0.02616, 0.008739, 0.04743, 0.06032, 0.1395, 0.1844, 0.9668, 0.855, 0.9936, 0.05462, 0.1689, 0.97, 0.8583, 0.9963, 0.05243, 0.05829, 0.2286, 0.9622, 0.8555, 0.9874, 0.1724, 0.6756, 0.9703, 0.9788, 0.8597, 0.9195, 0.9899, 0.2388, 0.007511, 0.007034, 0.07893, 0.05602, 0.9843, 0.9877, 0.9783, 0.005572]): _vg.add([_i], _w, 'REPLACE')
_vg = ob_cube.vertex_groups.new(name='Arm.L')
for _i, _w in zip([1, 4, 6, 9, 10, 11, 12, 13, 14, 15, 16, 17, 18, 19, 20, 21, 22, 25, 26, 27, 28, 29, 30, 31, 32, 33, 34, 35, 38, 39, 40, 41, 42, 43, 44, 45, 46, 47, 51, 52, 53, 54, 55, 56, 57, 58, 59, 60, 61, 62, 63, 64, 65, 66, 67, 68, 69, 70, 71, 72, 73, 74, 75, 76, 77, 78, 79, 80, 81, 82, 83, 85, 86, 87, 88, 90, 96, 97, 98, 101, 103, 107, 126, 132, 133, 134, 135, 136, 137, 138, 139, 140, 142, 149, 150, 151, 152, 153, 154, 163, 166, 167, 168, 169, 170, 171, 175, 221, 222, 226, 231, 232, 234, 240, 255, 256, 279, 282, 283, 284, 285, 286, 288, 289, 290, 291, 295, 312, 317, 320, 323, 327, 332, 337, 338, 351, 352, 353, 369, 382, 383, 384, 398, 399, 400, 401, 402, 403, 405, 411, 412, 414, 423, 424, 427], [0.0, 0.0, 0.0, 0.7916, 1.0, 4.988e-11, 0.1873, 0.0, 0.00435, 6.816e-26, 1.121e-15, 9.546e-16, 8.388e-27, 0.0, 0.0, 1.0, 0.0, 1.0, 9.235e-05, 0.0, 2.768e-08, 2.908e-13, 1.0, 0.1077, 3.183e-10, 1.0, 1.0, 0.0, 1.0, 5.65e-18, 9.062e-12, 2.151e-24, 2.313e-14, 1.0, 0.07377, 2.644e-40, 3.733e-15, 0.9999, 0.9988, 0.0, 0.0001147, 1.0, 0.6246, 0.6659, 0.09856, 6.655e-29, 4.871e-28, 0.6577, 0.1935, 0.3412, 0.214, 7.046e-22, 0.001061, 0.5655, 0.05415, 1.102e-10, 3.812e-09, 2.9e-06, 0.916, 0.8027, 0.003838, 0.5387, 0.4724, 0.5702, 0.5723, 0.08242, 0.03411, 0.0, 0.08424, 0.0, 0.0, 0.06853, 0.0799, 0.0, 0.0, 0.03227, 0.0348, 0.0, 0.0, 0.02728, 0.0, 0.01834, 0.0, 0.0, 0.164, 5.491e-23, 0.01385, 0.04015, 0.0, 5.055e-05, 0.001159, 0.0, 0.0, 0.1685, 7.316e-37, 0.266, 0.0, 4.911e-05, 0.0, 0.0, 0.0, 0.0, 0.0, 0.0, 0.0, 0.0, 0.0, 0.05298, 0.0, 0.0, 0.0277, 4.299e-20, 0.01281, 0.0, 0.0, 0.0, 0.0, 0.05457, 0.0001256, 0.0, 2.538e-19, 0.0, 0.0, 0.006939, 0.0, 0.0, 0.0, 0.0, 0.0, 0.0, 0.0, 0.0, 0.0, 0.0, 0.0, 0.0, 0.0, 0.0, 4.831e-06, 0.003747, 0.0, 4.455e-06, 0.0, 0.0, 0.0, 0.0, 0.0, 0.0, 0.0, 0.0, 0.0, 0.0, 0.0, 0.0, 0.0]): _vg.add([_i], _w, 'REPLACE')
_vg = ob_cube.vertex_groups.new(name='Wrist.L')
for _i, _w in zip([65, 66, 67, 68, 69, 70, 71, 72, 73, 74, 75, 76, 77, 78, 79, 80, 81, 82, 83, 84, 85, 86, 89, 90, 92, 95, 96, 98, 101, 104, 106, 107, 110, 111, 113, 118], [0.5803, 0.3049, 0.9378, 0.8488, 0.3406, 0.7816, 0.3169, 0.9478, 0.9784, 0.4434, 0.509, 0.4221, 0.3081, 0.9135, 0.9568, 0.1433, 0.05711, 0.008621, 0.06054, 3.256e-05, 0.04465, 0.05378, 0.1863, 0.01539, 0.06101, 0.06399, 0.03018, 0.007708, 0.01267, 0.08155, 0.0202, 0.00283, 0.05326, 0.01556, 0.002694, 0.03266]): _vg.add([_i], _w, 'REPLACE')
_vg = ob_cube.vertex_groups.new(name='Hand.L')
for _i, _w in zip([66, 69, 71, 77, 80, 81, 82, 83, 84, 85, 86, 87, 88, 89, 90, 91, 92, 93, 94, 95, 96, 97, 98, 99, 100, 101, 102, 103, 104, 105, 106, 107, 108, 109, 110, 111, 112, 113, 114, 115, 116, 117, 118, 119, 120, 121, 122, 123, 124], [0.1034, 0.002662, 0.07178, 0.09127, 0.8399, 0.8552, 0.9676, 0.9318, 0.9596, 0.8816, 0.8631, 0.9816, 0.9879, 0.8004, 0.925, 0.9607, 0.9326, 0.9909, 0.996, 0.9229, 0.9158, 0.9743, 0.9655, 0.9686, 0.9763, 0.9285, 0.9884, 0.9919, 0.9066, 0.9654, 0.958, 0.9382, 0.9889, 0.9978, 0.9328, 0.9466, 0.9782, 0.9673, 0.9656, 0.9805, 0.9886, 0.9907, 0.9461, 0.9673, 0.9618, 0.9638, 0.9645, 0.9801, 0.983]): _vg.add([_i], _w, 'REPLACE')
_vg = ob_cube.vertex_groups.new(name='Arm.R')
for _i, _w in zip([138, 139, 151, 153, 202, 206, 219, 220, 221, 222, 223, 224, 225, 231, 232, 233, 234, 235, 244, 245, 249, 250, 252, 254, 255, 256, 257, 258, 259, 263, 265, 266, 268, 269, 270, 272, 273, 277, 279, 280, 281, 282, 283, 284, 285, 286, 287, 288, 289, 291, 292, 293, 294, 295, 296, 297, 298, 299, 300, 301, 302, 303, 305, 306, 307, 308, 309, 310, 312, 316, 317, 321, 327, 332, 338, 364, 365, 366, 367, 369, 370, 380, 381, 382, 383, 384, 385], [0.06754, 0.008437, 0.06049, 0.06736, 0.005925, 0.01105, 0.8566, 0.9106, 0.07613, 0.005647, 0.01978, 0.1713, 0.2237, 0.05153, 0.1599, 0.06284, 0.02759, 0.07102, 0.9368, 0.01844, 0.898, 0.1799, 0.1028, 0.9941, 0.844, 0.8999, 0.9744, 0.9712, 0.01529, 0.9052, 0.1727, 0.09557, 0.9784, 0.1964, 0.09232, 0.9696, 0.01814, 0.8772, 0.886, 0.9602, 0.8562, 0.07824, 0.1544, 0.7676, 0.1599, 0.8431, 0.7065, 0.8318, 0.05736, 0.8019, 0.2347, 0.3777, 0.2554, 0.8939, 0.3889, 0.4256, 0.05109, 0.1353, 0.4672, 0.1488, 0.4417, 0.02424, 0.5339, 0.6719, 0.5684, 0.4309, 0.7111, 0.02963, 0.06559, 0.05428, 0.06252, 0.01853, 0.0171, 0.01166, 0.005461, 0.2402, 0.1897, 0.06876, 0.08852, 0.4866, 0.05995, 0.2468, 0.278, 0.3958, 0.3071, 0.4865, 0.002401]): _vg.add([_i], _w, 'REPLACE')
_vg = ob_cube.vertex_groups.new(name='Wrist.R')
for _i, _w in zip([296, 297, 298, 299, 300, 301, 302, 303, 304, 305, 306, 307, 308, 309, 310, 311, 312, 313, 314, 315, 316, 317, 320, 321, 323, 326, 327, 329, 332, 335, 337, 338, 341, 342, 344, 349, 351], [0.5839, 0.4152, 0.9371, 0.8498, 0.4643, 0.8169, 0.4318, 0.95, 0.9753, 0.449, 0.2972, 0.4244, 0.4198, 0.2823, 0.9596, 0.1349, 0.07263, 0.008918, 0.05844, 0.007026, 0.05965, 0.06844, 0.1735, 0.0288, 0.05748, 0.06215, 0.04475, 0.006945, 0.02686, 0.07807, 0.01879, 0.01546, 0.05263, 0.02095, 0.002591, 0.03307, 0.003508]): _vg.add([_i], _w, 'REPLACE')
_vg = ob_cube.vertex_groups.new(name='Hand.R')
for _i, _w in zip([297, 300, 301, 302, 306, 308, 311, 312, 313, 314, 315, 316, 317, 318, 319, 320, 321, 322, 323, 324, 325, 326, 327, 328, 329, 330, 331, 332, 333, 334, 335, 336, 337, 338, 339, 340, 341, 342, 343, 344, 345, 346, 347, 348, 349, 350, 351, 352, 353, 354, 355], [0.128, 0.05407, 0.009328, 0.09746, 0.00502, 0.1162, 0.8485, 0.8575, 0.9674, 0.934, 0.9583, 0.8829, 0.8651, 0.9795, 0.9857, 0.8132, 0.9247, 0.959, 0.9361, 0.99, 0.9986, 0.9257, 0.917, 0.9745, 0.9662, 0.9674, 0.9754, 0.9289, 0.9872, 0.9908, 0.9109, 0.9642, 0.9593, 0.938, 0.9877, 0.9989, 0.935, 0.9473, 0.9781, 0.968, 0.9646, 0.9795, 0.9874, 0.9895, 0.9474, 0.9661, 0.9619, 0.9629, 0.9639, 0.9786, 0.9818]): _vg.add([_i], _w, 'REPLACE')
_vg = ob_cube.vertex_groups.new(name='Leg.L')
for _i, _w in zip([13, 14, 17, 18, 27, 29, 39, 42, 46, 52, 137, 140, 141, 142, 155, 156, 157, 158, 159, 229, 230, 238, 386, 387, 388, 389, 390, 391, 392, 393, 394, 395], [0.7881, 0.7981, 0.1822, 0.1875, 0.7919, 0.1712, 0.7947, 0.1728, 0.1764, 0.7893, 0.7249, 0.1043, 0.1631, 0.7844, 0.04029, 0.05006, 0.0361, 0.03965, 0.03578, 0.08002, 0.0506, 0.05379, 0.004484, 0.02262, 0.004739, 0.02016, 0.02108, 0.02249, 0.0213, 0.006621, 0.006364, 0.006102]): _vg.add([_i], _w, 'REPLACE')
_vg = ob_cube.vertex_groups.new(name='Shin.L')
for _i, _w in zip([13, 14, 27, 39, 52, 137, 143, 145, 148, 155, 156, 157, 158, 159, 160, 161, 162, 163, 164, 165, 166, 167, 168, 169, 170, 171, 172, 173, 174, 175, 176, 177, 178, 179, 180, 181, 182, 183, 184, 185, 186, 187, 188, 189, 190, 191, 192, 193, 194, 195, 387, 390, 391, 392], [0.05384, 0.06611, 0.06463, 0.06603, 0.06091, 0.004114, 0.002338, 0.1988, 0.5596, 0.01648, 0.01945, 0.01711, 0.01799, 0.01636, 0.9824, 0.9798, 0.9971, 0.9624, 0.9842, 0.9836, 0.9605, 0.9849, 0.9613, 0.9851, 0.9622, 0.9619, 0.745, 0.809, 0.7069, 0.8333, 0.945, 0.8146, 0.8705, 0.7755, 0.7944, 0.3537, 0.1369, 0.0009505, 0.2981, 0.515, 0.4464, 0.4582, 0.563, 0.4959, 0.4329, 0.5612, 0.3668, 0.147, 0.4208, 0.4024, 0.001646, 0.002717, 0.00339, 0.003562]): _vg.add([_i], _w, 'REPLACE')
_vg = ob_cube.vertex_groups.new(name='Foot.L')
for _i, _w in zip([143, 145, 148, 172, 173, 174, 175, 176, 177, 178, 179, 180, 181, 182, 183, 184, 185, 186, 187, 188, 189, 190, 191, 192, 193, 194, 195, 196, 197, 198, 199, 200, 201], [0.9738, 0.8011, 0.4402, 0.2546, 0.1907, 0.2929, 0.1661, 0.05478, 0.1848, 0.1292, 0.2239, 0.2051, 0.6463, 0.8631, 0.9745, 0.7017, 0.485, 0.5536, 0.5416, 0.4369, 0.5041, 0.5669, 0.4387, 0.6331, 0.853, 0.5792, 0.5975, 1.0, 0.9905, 0.9967, 0.9925, 1.002, 0.987]): _vg.add([_i], _w, 'REPLACE')
_vg = ob_cube.vertex_groups.new(name='Leg.R')
for _i, _w in zip([155, 156, 157, 158, 159, 227, 228, 229, 230, 236, 238, 239, 251, 252, 253, 264, 266, 267, 270, 271, 278, 368, 371, 372, 373, 386, 387, 388, 389, 390, 391, 392, 393, 394, 395], [0.004119, 0.003485, 0.005774, 0.005346, 0.00547, 0.7804, 0.7878, 0.07965, 0.04977, 0.2006, 0.05766, 0.2047, 0.7834, 0.0008884, 0.1904, 0.7855, 0.002071, 0.192, 0.00847, 0.1949, 0.7813, 0.7182, 0.1254, 0.1796, 0.7685, 0.03992, 0.02225, 0.05085, 0.02034, 0.02087, 0.02258, 0.02128, 0.03691, 0.04083, 0.03607]): _vg.add([_i], _w, 'REPLACE')
_vg = ob_cube.vertex_groups.new(name='Shin.R')
for _i, _w in zip([227, 228, 251, 264, 278, 368, 374, 376, 379, 386, 387, 388, 389, 390, 391, 392, 393, 394, 395, 396, 397, 398, 399, 400, 401, 402, 403, 404, 405, 406, 407, 408, 409, 410, 411, 412, 413, 414, 415, 416, 417, 418, 419, 420, 421, 422, 423, 424, 425, 426, 427, 428, 429, 430, 431], [0.05629, 0.06912, 0.06754, 0.06905, 0.0636, 0.006731, 0.03867, 0.2107, 0.5416, 0.01743, 0.002358, 0.02241, 0.000966, 0.003608, 0.004699, 0.004706, 0.01911, 0.02041, 0.01786, 0.9794, 0.9766, 0.9945, 0.9663, 0.982, 0.9809, 0.9645, 0.9847, 0.9653, 0.9832, 0.9662, 0.9659, 0.7776, 0.7866, 0.683, 0.8606, 0.9431, 0.8433, 0.8523, 0.8068, 0.8245, 0.35, 0.147, 0.01368, 0.2846, 0.5115, 0.4411, 0.4603, 0.5638, 0.4948, 0.4334, 0.5593, 0.3612, 0.1582, 0.4167, 0.4005]): _vg.add([_i], _w, 'REPLACE')
_vg = ob_cube.vertex_groups.new(name='Foot.R')
for _i, _w in zip([14, 140, 142, 143, 145, 155, 156, 157, 158, 159, 161, 162, 163, 166, 168, 170, 171, 172, 175, 177, 179, 180, 230, 233, 237, 290, 371, 374, 376, 379, 385, 388, 389, 396, 397, 398, 399, 402, 404, 406, 407, 408, 409, 410, 411, 412, 413, 414, 415, 416, 417, 418, 419, 420, 421, 422, 423, 424, 425, 426, 427, 428, 429, 430, 431, 432, 433, 434, 435, 436, 437], [0.0, 0.0, 0.0, 0.0, 0.0, 0.0, 0.0, 0.0, 0.0, 0.0, 0.0, 0.0, 0.0, 0.0, 0.0, 0.0, 0.0, 0.0, 0.0, 0.0, 0.0, 0.0, 0.0, 0.0, 0.0, 0.0, 0.0, 0.1089, 0.004539, 0.3747, 0.0, 0.0, 0.0, 0.0, 0.0, 0.0, 0.0, 0.0, 0.0, 0.0, 0.0, 0.01365, 0.04815, 0.1816, 0.0004081, 0.05668, 0.001118, 0.005414, 0.005565, 0.002772, 0.6499, 0.7845, 0.9682, 0.7102, 0.4796, 0.5582, 0.485, 0.4361, 0.5052, 0.531, 0.4032, 0.6258, 0.8418, 0.5833, 0.578, 1.001, 0.9913, 0.9958, 0.9913, 1.001, 0.989]): _vg.add([_i], _w, 'REPLACE')
_m = ob_cube.modifiers.new('Armature', 'ARMATURE')
_m.object = ob_armature
ob_lamp.location = (4.076, 1.005, 5.904)
ob_lamp.rotation_euler = (0.6503, 0.05522, 1.866)
ob_lamp.lock_rotations_4d = False
ob_lamp.empty_display_type = 'ARROWS'
ob_lamp.color = (0.0, 0.0, 0.0, 0.0)
ob_lamp.lineart.crease_threshold = 0.0
ob_camera.location = (7.481, -6.508, 5.344)
ob_camera.rotation_euler = (1.109, 0.0, 0.8149)
ob_camera.lock_rotations_4d = False
ob_camera.empty_display_type = 'ARROWS'
ob_camera.color = (0.0, 0.0, 0.0, 0.0)
ob_camera.display_type = 'WIRE'
ob_camera.lineart.crease_threshold = 0.0
ob_armature.location = (0.02281, 0.04323, -0.1618)
ob_armature.scale = (0.6515, 0.6515, 0.6515)
ob_armature.hide_viewport = True
ob_armature.show_in_front = True
ob_armature.lineart.crease_threshold = 0.0

# ---- collection membership
col_collection_1.objects.link(ob_cube)
col_collection_1.objects.link(ob_lamp)
col_collection_1.objects.link(ob_camera)
col_collection_10.objects.link(ob_armature)

# ---- scene / render settings (as saved in the file)
scene.camera = ob_camera
scene.frame_start = 1; scene.frame_end = 120; scene.frame_set(112)
scene.render.engine = 'BLENDER_EEVEE_NEXT'
scene.render.resolution_percentage = 50
scene.render.dither_intensity = 0.0
scene.cycles.use_denoising = False
scene.cycles.samples = 128
scene.cycles.sampling_pattern = 'TABULATED_SOBOL'
scene.cycles.use_adaptive_sampling = False
scene.cycles.use_light_tree = False
scene.cycles.blur_glossy = 0.0
scene.cycles.sample_clamp_indirect = 0.0
scene.view_settings.view_transform = 'Standard'
bpy.context.view_layer.update()
